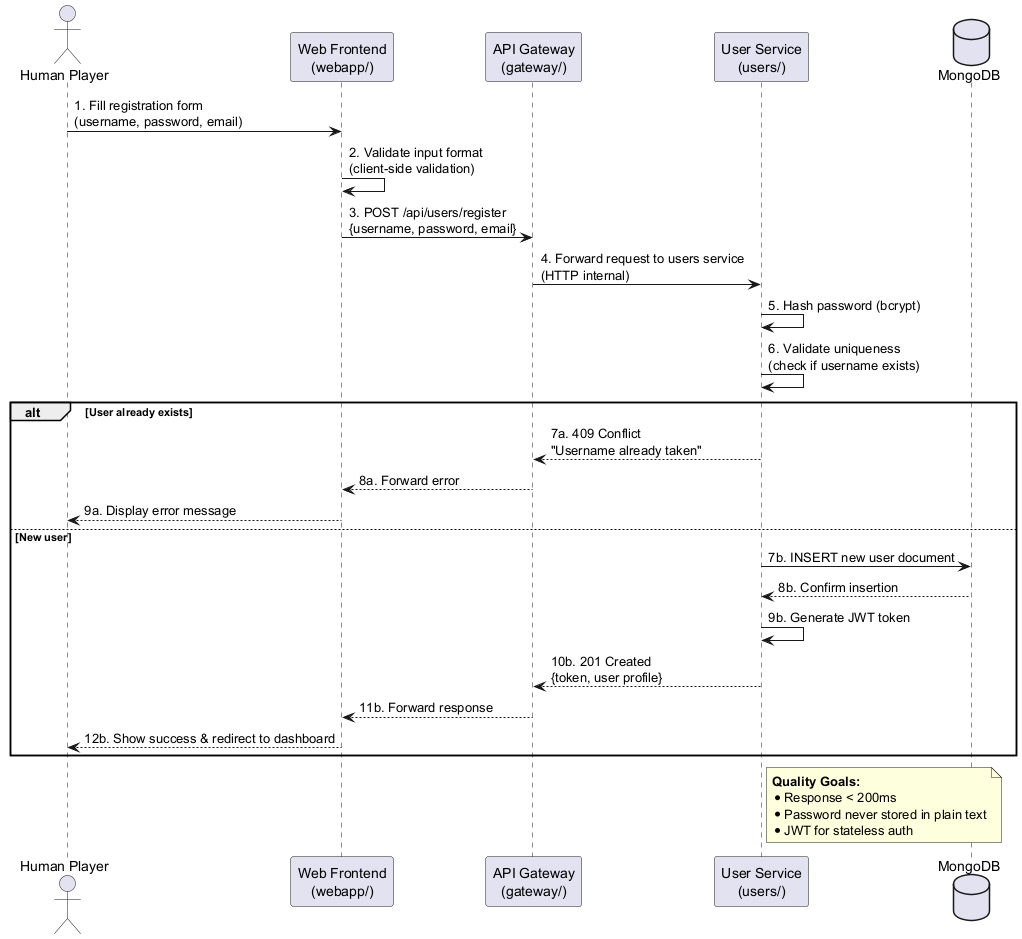

The diagram above was rendered by PlantUML. Its source (embedded in the PNG):
@startuml
actor "Human Player" as User
participant "Web Frontend\n(webapp/)" as Webapp
participant "API Gateway\n(gateway/)" as Gateway
participant "User Service\n(users/)" as Users
database "MongoDB" as DB

User -> Webapp: 1. Fill registration form\n(username, password, email)
Webapp -> Webapp: 2. Validate input format\n(client-side validation)

Webapp -> Gateway: 3. POST /api/users/register\n{username, password, email}
Gateway -> Users: 4. Forward request to users service\n(HTTP internal)

Users -> Users: 5. Hash password (bcrypt)
Users -> Users: 6. Validate uniqueness\n(check if username exists)

alt User already exists
    Users --> Gateway: 7a. 409 Conflict\n"Username already taken"
    Gateway --> Webapp: 8a. Forward error
    Webapp --> User: 9a. Display error message
else New user
    Users -> DB: 7b. INSERT new user document
    DB --> Users: 8b. Confirm insertion

    Users -> Users: 9b. Generate JWT token
    Users --> Gateway: 10b. 201 Created\n{token, user profile}
    Gateway --> Webapp: 11b. Forward response
    Webapp --> User: 12b. Show success & redirect to dashboard
end

note right of Users
  **Quality Goals:**
  * Response < 200ms
  * Password never stored in plain text
  * JWT for stateless auth
end note
@enduml